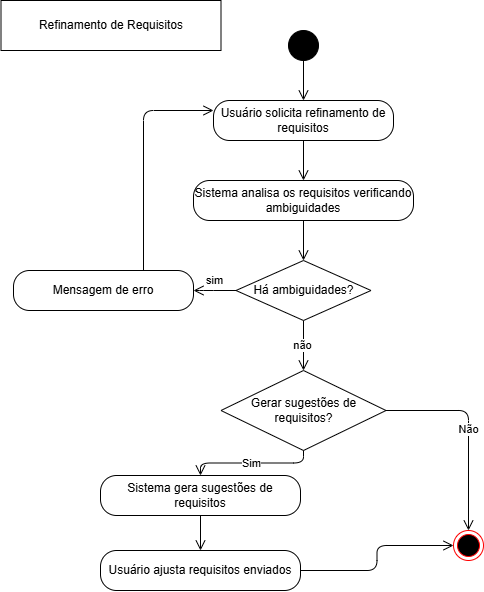

The diagram above was exported from draw.io. Its source (the exported page's mxGraphModel, read from the mxfile embedded in the PNG):
<mxGraphModel dx="862" dy="613" grid="1" gridSize="10" guides="1" tooltips="1" connect="1" arrows="1" fold="1" page="1" pageScale="1" pageWidth="827" pageHeight="1169" math="0" shadow="0">
  <root>
    <mxCell id="0" />
    <mxCell id="1" parent="0" />
    <mxCell id="ATOkjfNYH8uW-sHVOPSw-56" value="" style="ellipse;whiteSpace=wrap;html=1;aspect=fixed;fillColor=#000000;" vertex="1" parent="1">
      <mxGeometry x="815" y="100" width="30" height="30" as="geometry" />
    </mxCell>
    <mxCell id="ATOkjfNYH8uW-sHVOPSw-57" value="Usuário solicita refinamento de requisitos" style="rounded=1;whiteSpace=wrap;html=1;arcSize=40;fontColor=#000000;fillColor=#FFFFFF;strokeColor=#000000;" vertex="1" parent="1">
      <mxGeometry x="740" y="170" width="180" height="40" as="geometry" />
    </mxCell>
    <mxCell id="ATOkjfNYH8uW-sHVOPSw-58" value="" style="edgeStyle=orthogonalEdgeStyle;html=1;endArrow=open;endSize=8;strokeColor=#000000;" edge="1" parent="1" source="ATOkjfNYH8uW-sHVOPSw-56" target="ATOkjfNYH8uW-sHVOPSw-57">
      <mxGeometry relative="1" as="geometry" />
    </mxCell>
    <mxCell id="ATOkjfNYH8uW-sHVOPSw-59" value="Sistema analisa os requisitos verificando ambiguidades" style="rounded=1;whiteSpace=wrap;html=1;arcSize=40;fontColor=#000000;fillColor=#FFFFFF;strokeColor=#000000;" vertex="1" parent="1">
      <mxGeometry x="720" y="250" width="220" height="40" as="geometry" />
    </mxCell>
    <mxCell id="ATOkjfNYH8uW-sHVOPSw-60" value="" style="edgeStyle=orthogonalEdgeStyle;html=1;endArrow=open;endSize=8;strokeColor=#000000;exitX=0.5;exitY=1;exitDx=0;exitDy=0;" edge="1" parent="1" source="ATOkjfNYH8uW-sHVOPSw-57" target="ATOkjfNYH8uW-sHVOPSw-59">
      <mxGeometry relative="1" as="geometry">
        <Array as="points">
          <mxPoint x="830" y="280" />
          <mxPoint x="830" y="280" />
        </Array>
      </mxGeometry>
    </mxCell>
    <mxCell id="ATOkjfNYH8uW-sHVOPSw-61" value="Gerar sugestões de requisitos?" style="rhombus;whiteSpace=wrap;html=1;fillColor=#FFFFFF;strokeColor=#000000;" vertex="1" parent="1">
      <mxGeometry x="747.5" y="440" width="165" height="80" as="geometry" />
    </mxCell>
    <mxCell id="ATOkjfNYH8uW-sHVOPSw-62" value="" style="edgeStyle=orthogonalEdgeStyle;html=1;endArrow=open;endSize=8;strokeColor=#000000;exitX=0.5;exitY=1;exitDx=0;exitDy=0;" edge="1" parent="1" source="ATOkjfNYH8uW-sHVOPSw-71" target="ATOkjfNYH8uW-sHVOPSw-61">
      <mxGeometry relative="1" as="geometry">
        <mxPoint x="830" y="441" as="sourcePoint" />
      </mxGeometry>
    </mxCell>
    <mxCell id="ATOkjfNYH8uW-sHVOPSw-85" value="não" style="edgeLabel;html=1;align=center;verticalAlign=middle;resizable=0;points=[];" vertex="1" connectable="0" parent="ATOkjfNYH8uW-sHVOPSw-62">
      <mxGeometry x="0.0111" y="-1" relative="1" as="geometry">
        <mxPoint as="offset" />
      </mxGeometry>
    </mxCell>
    <mxCell id="ATOkjfNYH8uW-sHVOPSw-63" value="Sistema gera sugestões de requisitos" style="rounded=1;whiteSpace=wrap;html=1;arcSize=40;fontColor=#000000;fillColor=#FFFFFF;strokeColor=#000000;" vertex="1" parent="1">
      <mxGeometry x="627" y="545" width="200" height="40" as="geometry" />
    </mxCell>
    <mxCell id="ATOkjfNYH8uW-sHVOPSw-64" value="Sim" style="edgeStyle=orthogonalEdgeStyle;html=1;endArrow=open;endSize=8;strokeColor=#000000;" edge="1" parent="1" source="ATOkjfNYH8uW-sHVOPSw-61" target="ATOkjfNYH8uW-sHVOPSw-63">
      <mxGeometry relative="1" as="geometry" />
    </mxCell>
    <mxCell id="ATOkjfNYH8uW-sHVOPSw-65" value="Usuário ajusta requisitos enviados" style="rounded=1;whiteSpace=wrap;html=1;arcSize=40;fontColor=#000000;fillColor=#FFFFFF;strokeColor=#000000;" vertex="1" parent="1">
      <mxGeometry x="627" y="620" width="200" height="40" as="geometry" />
    </mxCell>
    <mxCell id="ATOkjfNYH8uW-sHVOPSw-66" value="" style="edgeStyle=orthogonalEdgeStyle;html=1;endArrow=open;endSize=8;strokeColor=#000000;" edge="1" parent="1" source="ATOkjfNYH8uW-sHVOPSw-63" target="ATOkjfNYH8uW-sHVOPSw-65">
      <mxGeometry relative="1" as="geometry" />
    </mxCell>
    <mxCell id="ATOkjfNYH8uW-sHVOPSw-67" value="" style="ellipse;html=1;shape=endState;fillColor=#000000;strokeColor=#ff0000;" vertex="1" parent="1">
      <mxGeometry x="980" y="600" width="30" height="30" as="geometry" />
    </mxCell>
    <mxCell id="ATOkjfNYH8uW-sHVOPSw-68" value="Não" style="edgeStyle=orthogonalEdgeStyle;html=1;endArrow=open;endSize=8;strokeColor=#000000;" edge="1" parent="1" source="ATOkjfNYH8uW-sHVOPSw-61" target="ATOkjfNYH8uW-sHVOPSw-67">
      <mxGeometry relative="1" as="geometry" />
    </mxCell>
    <mxCell id="ATOkjfNYH8uW-sHVOPSw-69" value="" style="edgeStyle=orthogonalEdgeStyle;html=1;endArrow=open;endSize=8;strokeColor=#000000;" edge="1" parent="1" source="ATOkjfNYH8uW-sHVOPSw-65" target="ATOkjfNYH8uW-sHVOPSw-67">
      <mxGeometry relative="1" as="geometry" />
    </mxCell>
    <mxCell id="ATOkjfNYH8uW-sHVOPSw-70" value="Refinamento de Requisitos" style="rounded=0;whiteSpace=wrap;html=1;" vertex="1" parent="1">
      <mxGeometry x="527.5" y="70" width="220" height="50" as="geometry" />
    </mxCell>
    <mxCell id="ATOkjfNYH8uW-sHVOPSw-71" value="Há ambiguidades?" style="rhombus;whiteSpace=wrap;html=1;fillColor=#FFFFFF;strokeColor=#000000;" vertex="1" parent="1">
      <mxGeometry x="762.5" y="330" width="135" height="60" as="geometry" />
    </mxCell>
    <mxCell id="ATOkjfNYH8uW-sHVOPSw-76" value="" style="edgeStyle=orthogonalEdgeStyle;html=1;endArrow=open;endSize=8;strokeColor=#000000;exitX=0.5;exitY=1;exitDx=0;exitDy=0;entryX=0.5;entryY=0;entryDx=0;entryDy=0;" edge="1" parent="1" source="ATOkjfNYH8uW-sHVOPSw-59" target="ATOkjfNYH8uW-sHVOPSw-71">
      <mxGeometry relative="1" as="geometry">
        <mxPoint x="770" y="280" as="sourcePoint" />
        <mxPoint x="770" y="320" as="targetPoint" />
        <Array as="points">
          <mxPoint x="830" y="330" />
        </Array>
      </mxGeometry>
    </mxCell>
    <mxCell id="ATOkjfNYH8uW-sHVOPSw-77" value="" style="edgeStyle=orthogonalEdgeStyle;html=1;endArrow=open;endSize=8;strokeColor=#000000;exitX=0;exitY=0.5;exitDx=0;exitDy=0;entryX=1;entryY=0.5;entryDx=0;entryDy=0;" edge="1" parent="1" source="ATOkjfNYH8uW-sHVOPSw-71" target="ATOkjfNYH8uW-sHVOPSw-78">
      <mxGeometry relative="1" as="geometry">
        <mxPoint x="699.71" y="330" as="sourcePoint" />
        <mxPoint x="680" y="370" as="targetPoint" />
        <Array as="points">
          <mxPoint x="730" y="360" />
          <mxPoint x="730" y="360" />
        </Array>
      </mxGeometry>
    </mxCell>
    <mxCell id="ATOkjfNYH8uW-sHVOPSw-82" value="sim" style="edgeLabel;html=1;align=center;verticalAlign=middle;resizable=0;points=[];" vertex="1" connectable="0" parent="ATOkjfNYH8uW-sHVOPSw-77">
      <mxGeometry x="0.0476" y="-2" relative="1" as="geometry">
        <mxPoint x="1" y="-8" as="offset" />
      </mxGeometry>
    </mxCell>
    <mxCell id="ATOkjfNYH8uW-sHVOPSw-78" value="Mensagem de erro" style="rounded=1;whiteSpace=wrap;html=1;arcSize=40;fontColor=#000000;fillColor=#FFFFFF;strokeColor=#000000;" vertex="1" parent="1">
      <mxGeometry x="540" y="340" width="180" height="40" as="geometry" />
    </mxCell>
    <mxCell id="ATOkjfNYH8uW-sHVOPSw-83" value="" style="edgeStyle=orthogonalEdgeStyle;html=1;endArrow=open;endSize=8;strokeColor=#000000;entryX=0;entryY=0.5;entryDx=0;entryDy=0;" edge="1" parent="1">
      <mxGeometry relative="1" as="geometry">
        <mxPoint x="670" y="340" as="sourcePoint" />
        <mxPoint x="740" y="180" as="targetPoint" />
        <Array as="points">
          <mxPoint x="670" y="340" />
          <mxPoint x="670" y="180" />
        </Array>
      </mxGeometry>
    </mxCell>
  </root>
</mxGraphModel>